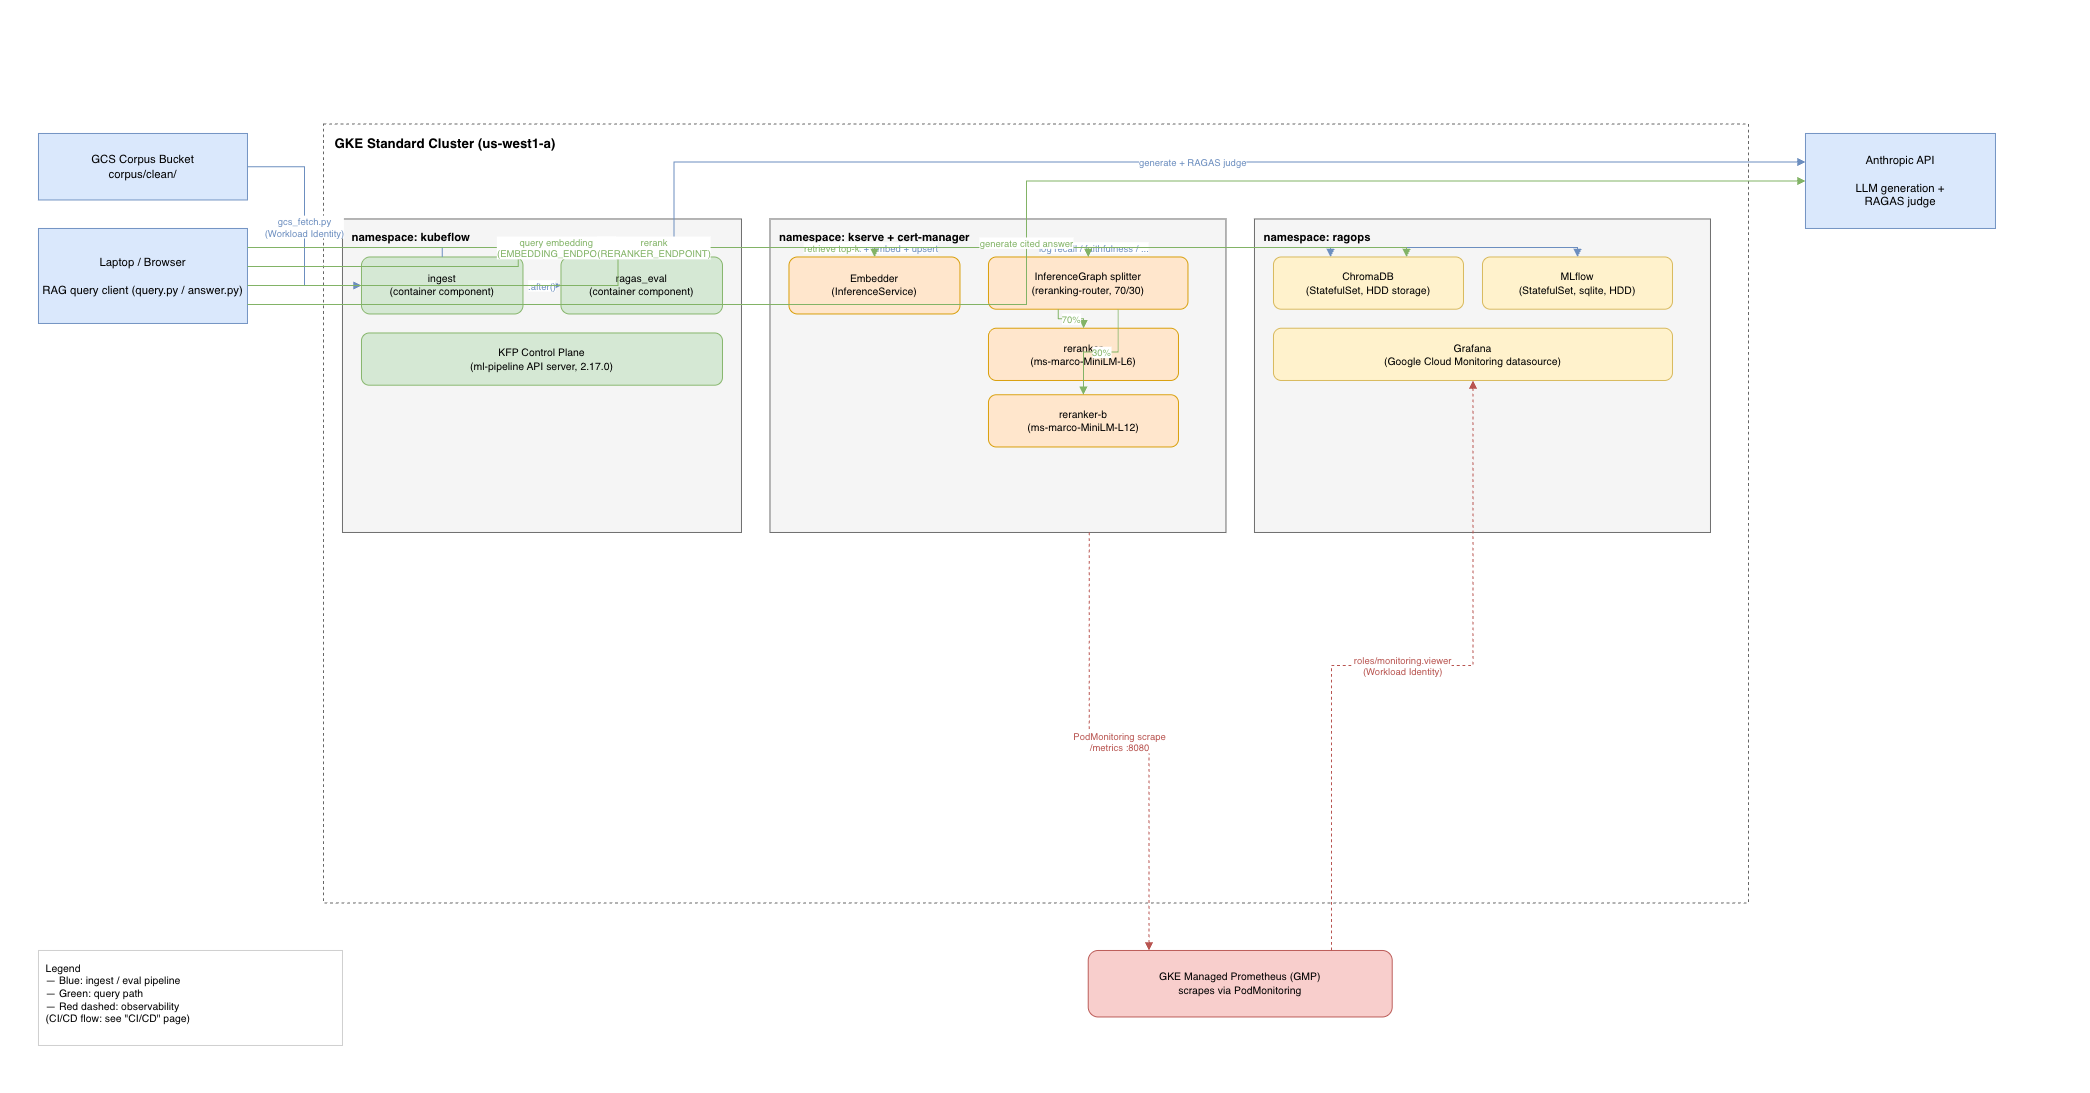

The diagram above was exported from draw.io. Its source (the exported page's mxGraphModel, read from the mxfile embedded in the PNG):
<mxGraphModel dx="2202" dy="1031" grid="1" gridSize="10" guides="1" tooltips="1" connect="1" arrows="1" fold="1" page="1" pageScale="1" pageWidth="2200" pageHeight="1150" math="0" shadow="0">
  <root>
    <mxCell id="0" />
    <mxCell id="1" parent="0" />
    <mxCell id="n_gcs" parent="1" style="rounded=0;whiteSpace=wrap;html=1;fillColor=#dae8fc;strokeColor=#6c8ebf;fontSize=12;align=center;verticalAlign=middle;" value="GCS Corpus Bucket&#10;corpus/clean/" vertex="1">
      <mxGeometry height="70" width="220" x="40" y="140" as="geometry" />
    </mxCell>
    <mxCell id="n_laptop" parent="1" style="rounded=0;whiteSpace=wrap;html=1;fillColor=#dae8fc;strokeColor=#6c8ebf;fontSize=12;align=center;verticalAlign=middle;" value="Laptop / Browser&#10;&#10;RAG query client (query.py / answer.py)" vertex="1">
      <mxGeometry height="100" width="220" x="40" y="240" as="geometry" />
    </mxCell>
    <mxCell id="n_anthropic" parent="1" style="rounded=0;whiteSpace=wrap;html=1;fillColor=#dae8fc;strokeColor=#6c8ebf;fontSize=12;align=center;verticalAlign=middle;" value="Anthropic API&#10;&#10;LLM generation +&#10;RAGAS judge" vertex="1">
      <mxGeometry height="100" width="200" x="1900" y="140" as="geometry" />
    </mxCell>
    <mxCell id="n_cluster" parent="1" style="rounded=0;whiteSpace=wrap;html=1;fillColor=none;strokeColor=#666666;dashed=1;verticalAlign=top;align=left;fontSize=14;fontStyle=1;spacingLeft=10;spacingTop=6;" value="GKE Standard Cluster (us-west1-a)" vertex="1">
      <mxGeometry height="820" width="1500" x="340" y="130" as="geometry" />
    </mxCell>
    <mxCell id="n_ns_kubeflow" parent="1" style="rounded=0;whiteSpace=wrap;html=1;fillColor=#f5f5f5;strokeColor=#666666;verticalAlign=top;align=left;fontSize=12;fontStyle=1;spacingLeft=8;spacingTop=6;" value="namespace: kubeflow" vertex="1">
      <mxGeometry height="330" width="420" x="360" y="230" as="geometry" />
    </mxCell>
    <mxCell id="n_ingest" parent="1" style="rounded=1;whiteSpace=wrap;html=1;fillColor=#d5e8d4;strokeColor=#82b366;fontSize=11;" value="ingest&#10;(container component)" vertex="1">
      <mxGeometry height="60" width="170" x="380" y="270" as="geometry" />
    </mxCell>
    <mxCell id="n_ragas" parent="1" style="rounded=1;whiteSpace=wrap;html=1;fillColor=#d5e8d4;strokeColor=#82b366;fontSize=11;" value="ragas_eval&#10;(container component)" vertex="1">
      <mxGeometry height="60" width="170" x="590" y="270" as="geometry" />
    </mxCell>
    <mxCell id="n_kfp_api" parent="1" style="rounded=1;whiteSpace=wrap;html=1;fillColor=#d5e8d4;strokeColor=#82b366;fontSize=11;" value="KFP Control Plane&#10;(ml-pipeline API server, 2.17.0)" vertex="1">
      <mxGeometry height="55" width="380" x="380" y="350" as="geometry" />
    </mxCell>
    <mxCell id="n_ns_kserve" parent="1" style="rounded=0;whiteSpace=wrap;html=1;fillColor=#f5f5f5;strokeColor=#666666;verticalAlign=top;align=left;fontSize=12;fontStyle=1;spacingLeft=8;spacingTop=6;" value="namespace: kserve + cert-manager" vertex="1">
      <mxGeometry height="330" width="480" x="810" y="230" as="geometry" />
    </mxCell>
    <mxCell id="n_embedder" parent="1" style="rounded=1;whiteSpace=wrap;html=1;fillColor=#ffe6cc;strokeColor=#d79b00;fontSize=11;" value="Embedder&#10;(InferenceService)" vertex="1">
      <mxGeometry height="60" width="180" x="830" y="270" as="geometry" />
    </mxCell>
    <mxCell id="n_splitter" parent="1" style="rounded=1;whiteSpace=wrap;html=1;fillColor=#ffe6cc;strokeColor=#d79b00;fontSize=11;" value="InferenceGraph splitter&#10;(reranking-router, 70/30)" vertex="1">
      <mxGeometry height="55" width="210" x="1040" y="270" as="geometry" />
    </mxCell>
    <mxCell id="n_reranker" parent="1" style="rounded=1;whiteSpace=wrap;html=1;fillColor=#ffe6cc;strokeColor=#d79b00;fontSize=11;" value="reranker&#10;(ms-marco-MiniLM-L6)" vertex="1">
      <mxGeometry height="55" width="200" x="1040" y="345" as="geometry" />
    </mxCell>
    <mxCell id="n_rerankerb" parent="1" style="rounded=1;whiteSpace=wrap;html=1;fillColor=#ffe6cc;strokeColor=#d79b00;fontSize=11;" value="reranker-b&#10;(ms-marco-MiniLM-L12)" vertex="1">
      <mxGeometry height="55" width="200" x="1040" y="415" as="geometry" />
    </mxCell>
    <mxCell id="n_ns_ragops" parent="1" style="rounded=0;whiteSpace=wrap;html=1;fillColor=#f5f5f5;strokeColor=#666666;verticalAlign=top;align=left;fontSize=12;fontStyle=1;spacingLeft=8;spacingTop=6;" value="namespace: ragops" vertex="1">
      <mxGeometry height="330" width="480" x="1320" y="230" as="geometry" />
    </mxCell>
    <mxCell id="n_chroma" parent="1" style="rounded=1;whiteSpace=wrap;html=1;fillColor=#fff2cc;strokeColor=#d6b656;fontSize=11;" value="ChromaDB&#10;(StatefulSet, HDD storage)" vertex="1">
      <mxGeometry height="55" width="200" x="1340" y="270" as="geometry" />
    </mxCell>
    <mxCell id="n_mlflow" parent="1" style="rounded=1;whiteSpace=wrap;html=1;fillColor=#fff2cc;strokeColor=#d6b656;fontSize=11;" value="MLflow&#10;(StatefulSet, sqlite, HDD)" vertex="1">
      <mxGeometry height="55" width="200" x="1560" y="270" as="geometry" />
    </mxCell>
    <mxCell id="n_grafana" parent="1" style="rounded=1;whiteSpace=wrap;html=1;fillColor=#fff2cc;strokeColor=#d6b656;fontSize=11;" value="Grafana&#10;(Google Cloud Monitoring datasource)" vertex="1">
      <mxGeometry height="55" width="420" x="1340" y="345" as="geometry" />
    </mxCell>
    <mxCell id="n_gmp" parent="1" style="rounded=1;whiteSpace=wrap;html=1;fillColor=#f8cecc;strokeColor=#b85450;fontSize=11;" value="GKE Managed Prometheus (GMP)&#10;scrapes via PodMonitoring" vertex="1">
      <mxGeometry height="70" width="320" x="1145" y="1000" as="geometry" />
    </mxCell>
    <mxCell id="n_legend" parent="1" style="rounded=0;whiteSpace=wrap;html=1;fillColor=#ffffff;strokeColor=#cccccc;align=left;verticalAlign=top;fontSize=11;spacing=8;" value="Legend&#10;— Blue: ingest / eval pipeline&#10;— Green: query path&#10;— Red dashed: observability&#10;(CI/CD flow: see &quot;CI/CD&quot; page)" vertex="1">
      <mxGeometry height="100" width="320" x="40" y="1000" as="geometry" />
    </mxCell>
    <mxCell id="e1" edge="1" parent="1" source="n_gcs" style="edgeStyle=orthogonalEdgeStyle;rounded=0;html=1;strokeColor=#6c8ebf;fontColor=#6c8ebf;fontSize=10;endArrow=block;exitX=1;exitY=0.5;exitDx=0;exitDy=0;entryX=0;entryY=0.5;entryDx=0;entryDy=0;" target="n_ingest" value="gcs_fetch.py&#10;(Workload Identity)">
      <mxGeometry relative="1" as="geometry" />
    </mxCell>
    <mxCell id="e2" edge="1" parent="1" source="n_ingest" style="edgeStyle=orthogonalEdgeStyle;rounded=0;html=1;strokeColor=#6c8ebf;fontColor=#6c8ebf;fontSize=10;endArrow=block;exitX=1;exitY=0.5;exitDx=0;exitDy=0;entryX=0;entryY=0.5;entryDx=0;entryDy=0;" target="n_ragas" value=".after()">
      <mxGeometry relative="1" as="geometry" />
    </mxCell>
    <mxCell id="e3" edge="1" parent="1" source="n_ingest" style="edgeStyle=orthogonalEdgeStyle;rounded=0;html=1;strokeColor=#6c8ebf;fontColor=#6c8ebf;fontSize=10;endArrow=block;exitX=0.5;exitY=0;exitDx=0;exitDy=0;entryX=0.3;entryY=0;entryDx=0;entryDy=0;" target="n_chroma" value="chunk + embed + upsert">
      <mxGeometry relative="1" as="geometry" />
    </mxCell>
    <mxCell id="e4" edge="1" parent="1" source="n_ragas" style="edgeStyle=orthogonalEdgeStyle;rounded=0;html=1;strokeColor=#6c8ebf;fontColor=#6c8ebf;fontSize=10;endArrow=block;exitX=0.3;exitY=0;exitDx=0;exitDy=0;entryX=0.5;entryY=0;entryDx=0;entryDy=0;" target="n_mlflow" value="log recall / faithfulness / ...">
      <mxGeometry relative="1" as="geometry" />
    </mxCell>
    <mxCell id="e5" edge="1" parent="1" source="n_ragas" style="edgeStyle=orthogonalEdgeStyle;rounded=0;html=1;strokeColor=#6c8ebf;fontColor=#6c8ebf;fontSize=10;endArrow=block;exitX=0.7;exitY=0;exitDx=0;exitDy=0;entryX=0;entryY=0.3;entryDx=0;entryDy=0;" target="n_anthropic" value="generate + RAGAS judge">
      <mxGeometry relative="1" as="geometry" />
    </mxCell>
    <mxCell id="e6" edge="1" parent="1" source="n_laptop" style="edgeStyle=orthogonalEdgeStyle;rounded=0;html=1;strokeColor=#82b366;fontColor=#82b366;fontSize=10;endArrow=block;exitX=1;exitY=0.2;exitDx=0;exitDy=0;entryX=0.7;entryY=0;entryDx=0;entryDy=0;" target="n_chroma" value="retrieve top-k">
      <mxGeometry relative="1" as="geometry" />
    </mxCell>
    <mxCell id="e7" edge="1" parent="1" source="n_laptop" style="edgeStyle=orthogonalEdgeStyle;rounded=0;html=1;strokeColor=#82b366;fontColor=#82b366;fontSize=10;endArrow=block;exitX=1;exitY=0.4;exitDx=0;exitDy=0;entryX=0.5;entryY=0;entryDx=0;entryDy=0;" target="n_embedder" value="query embedding&#10;(EMBEDDING_ENDPOINT)">
      <mxGeometry relative="1" as="geometry" />
    </mxCell>
    <mxCell id="e8" edge="1" parent="1" source="n_laptop" style="edgeStyle=orthogonalEdgeStyle;rounded=0;html=1;strokeColor=#82b366;fontColor=#82b366;fontSize=10;endArrow=block;exitX=1;exitY=0.6;exitDx=0;exitDy=0;entryX=0.5;entryY=0;entryDx=0;entryDy=0;" target="n_splitter" value="rerank&#10;(RERANKER_ENDPOINT)">
      <mxGeometry relative="1" as="geometry" />
    </mxCell>
    <mxCell id="e9" edge="1" parent="1" source="n_splitter" style="edgeStyle=orthogonalEdgeStyle;rounded=0;html=1;strokeColor=#82b366;fontColor=#82b366;fontSize=10;endArrow=block;exitX=0.35;exitY=1;exitDx=0;exitDy=0;entryX=0.5;entryY=0;entryDx=0;entryDy=0;" target="n_reranker" value="70%">
      <mxGeometry relative="1" as="geometry" />
    </mxCell>
    <mxCell id="e10" edge="1" parent="1" source="n_splitter" style="edgeStyle=orthogonalEdgeStyle;rounded=0;html=1;strokeColor=#82b366;fontColor=#82b366;fontSize=10;endArrow=block;exitX=0.65;exitY=1;exitDx=0;exitDy=0;entryX=0.5;entryY=0;entryDx=0;entryDy=0;" target="n_rerankerb" value="30%">
      <mxGeometry relative="1" as="geometry" />
    </mxCell>
    <mxCell id="e11" edge="1" parent="1" source="n_laptop" style="edgeStyle=orthogonalEdgeStyle;rounded=0;html=1;strokeColor=#82b366;fontColor=#82b366;fontSize=10;endArrow=block;exitX=1;exitY=0.8;exitDx=0;exitDy=0;entryX=0;entryY=0.5;entryDx=0;entryDy=0;" target="n_anthropic" value="generate cited answer">
      <mxGeometry relative="1" as="geometry" />
    </mxCell>
    <mxCell id="e16" edge="1" parent="1" source="n_ns_kserve" style="edgeStyle=orthogonalEdgeStyle;rounded=0;html=1;strokeColor=#b85450;fontColor=#b85450;fontSize=10;dashed=1;endArrow=block;exitX=0.7;exitY=1;exitDx=0;exitDy=0;entryX=0.2;entryY=0;entryDx=0;entryDy=0;" target="n_gmp" value="PodMonitoring scrape&#10;/metrics :8080">
      <mxGeometry relative="1" as="geometry" />
    </mxCell>
    <mxCell id="e17" edge="1" parent="1" source="n_gmp" style="edgeStyle=orthogonalEdgeStyle;rounded=0;html=1;strokeColor=#b85450;fontColor=#b85450;fontSize=10;dashed=1;endArrow=block;exitX=0.8;exitY=0;exitDx=0;exitDy=0;entryX=0.5;entryY=1;entryDx=0;entryDy=0;" target="n_grafana" value="roles/monitoring.viewer&#10;(Workload Identity)">
      <mxGeometry relative="1" as="geometry" />
    </mxCell>
  </root>
</mxGraphModel>